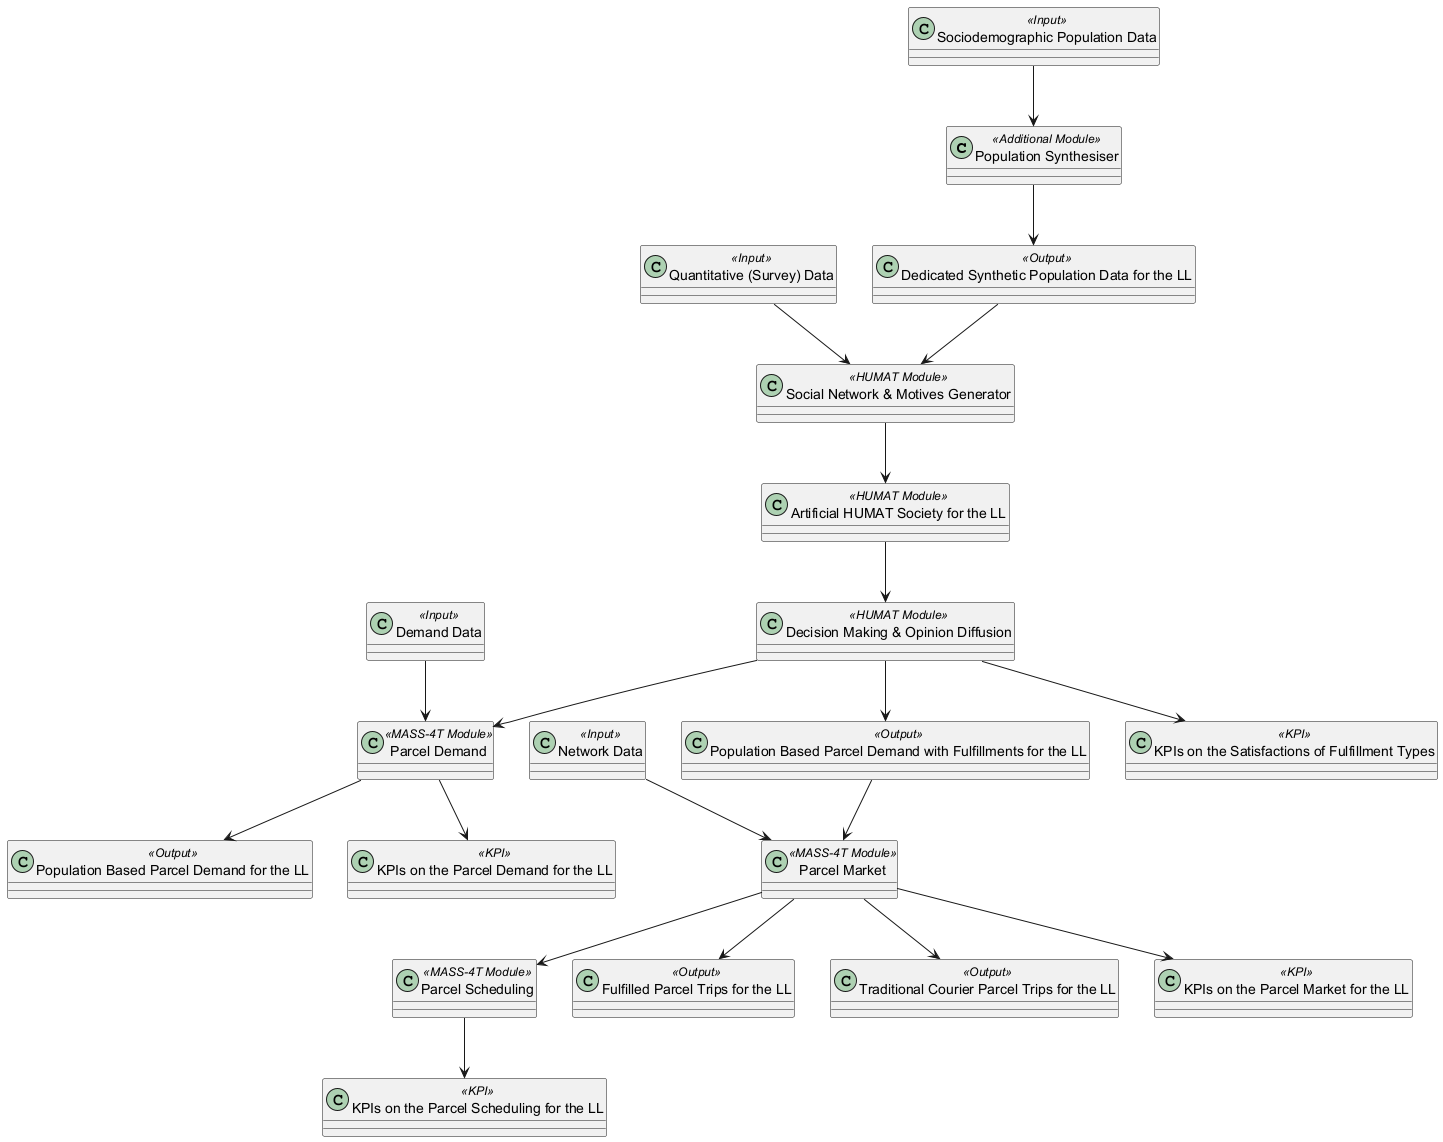

The diagram above was rendered by PlantUML. Its source (embedded in the PNG):
@startuml

class "Population Synthesiser" <<Additional Module>> 
class "Social Network & Motives Generator" <<HUMAT Module>>
class "Artificial HUMAT Society for the LL" <<HUMAT Module>>
class "Decision Making & Opinion Diffusion" <<HUMAT Module>>

class "Parcel Demand" <<MASS-4T Module>>
class "Parcel Market" <<MASS-4T Module>>
class "Parcel Scheduling" <<MASS-4T Module>>

class "Sociodemographic Population Data" <<Input>>
class "Quantitative (Survey) Data" <<Input>>
class "Demand Data" <<Input>>
class "Network Data" <<Input>>

class "Dedicated Synthetic Population Data for the LL" <<Output>>
class "Population Based Parcel Demand for the LL" <<Output>>
class "Population Based Parcel Demand with Fulfillments for the LL" <<Output>>
class "Fulfilled Parcel Trips for the LL" <<Output>>
class "Traditional Courier Parcel Trips for the LL" <<Output>>

class "KPIs on the Parcel Demand for the LL" <<KPI>>
class "KPIs on the Parcel Market for the LL" <<KPI>>
class "KPIs on the Parcel Scheduling for the LL" <<KPI>>
class "KPIs on the Satisfactions of Fulfillment Types" <<KPI>>

"Sociodemographic Population Data" --> "Population Synthesiser"
"Population Synthesiser" --> "Dedicated Synthetic Population Data for the LL"
"Quantitative (Survey) Data" --> "Social Network & Motives Generator"
"Dedicated Synthetic Population Data for the LL" --> "Social Network & Motives Generator"
"Social Network & Motives Generator" --> "Artificial HUMAT Society for the LL"
"Artificial HUMAT Society for the LL" --> "Decision Making & Opinion Diffusion"
"Demand Data" --> "Parcel Demand"
"Parcel Demand" --> "Population Based Parcel Demand for the LL"
"Parcel Demand" --> "KPIs on the Parcel Demand for the LL"
"Decision Making & Opinion Diffusion" --> "Parcel Demand"

"Decision Making & Opinion Diffusion" --> "Population Based Parcel Demand with Fulfillments for the LL"
"Network Data" --> "Parcel Market"
"Population Based Parcel Demand with Fulfillments for the LL" --> "Parcel Market"
"Parcel Market" --> "Fulfilled Parcel Trips for the LL"
"Parcel Market" --> "Traditional Courier Parcel Trips for the LL"
"Parcel Market" --> "KPIs on the Parcel Market for the LL"
"Parcel Market" --> "Parcel Scheduling"
"Parcel Scheduling" --> "KPIs on the Parcel Scheduling for the LL"
"Decision Making & Opinion Diffusion" --> "KPIs on the Satisfactions of Fulfillment Types"

@enduml